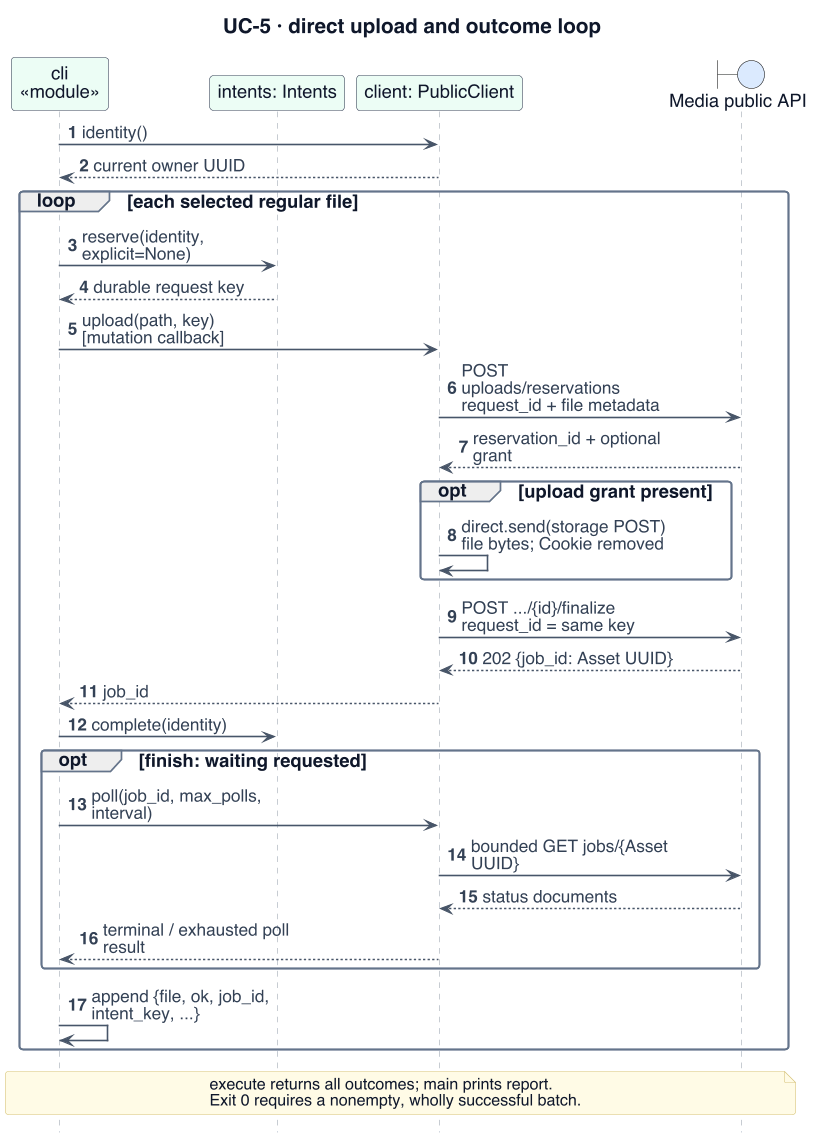

The diagram above was rendered by PlantUML. Its source (embedded in the PNG):
@startuml
!include _style.iuml
' Evidence (07c7c14): publisher/cli.py; publisher/client.py; publisher/state.py
skinparam BackgroundColor white
skinparam defaultFontSize 16
skinparam ArrowFontSize 15
skinparam ClassAttributeFontSize 15
skinparam ClassStereotypeFontSize 13
skinparam NoteFontSize 14
skinparam classAttributeIconSize 0
skinparam nodesep 20
skinparam ranksep 22
hide footbox
autonumber
skinparam maxMessageSize 180
skinparam sequenceParticipantPadding 8
title UC-5 · direct upload and outcome loop
participant "cli\n«module»" as C $CLIENT
participant "intents: Intents" as I $CLIENT
participant "client: PublicClient" as P $CLIENT
boundary "Media public API" as A $MEDIA
C -> P : identity()
P --> C : current owner UUID
loop each selected regular file
 C -> I : reserve(identity, explicit=None)
 I --> C : durable request key
 C -> P : upload(path, key) [mutation callback]
 P -> A : POST uploads/reservations\nrequest_id + file metadata
 A --> P : reservation_id + optional grant
 opt upload grant present
  P -> P : direct.send(storage POST)\nfile bytes; Cookie removed
 end
 P -> A : POST .../{id}/finalize\nrequest_id = same key
 A --> P : 202 {job_id: Asset UUID}
 P --> C : job_id
 C -> I : complete(identity)
 opt finish: waiting requested
  C -> P : poll(job_id, max_polls, interval)
  P -> A : bounded GET jobs/{Asset UUID}
  A --> P : status documents
  P --> C : terminal / exhausted poll result
 end
 C -> C : append {file, ok, job_id, intent_key, ...}
end
note over C,A : execute returns all outcomes; main prints report.\nExit 0 requires a nonempty, wholly successful batch.
@enduml